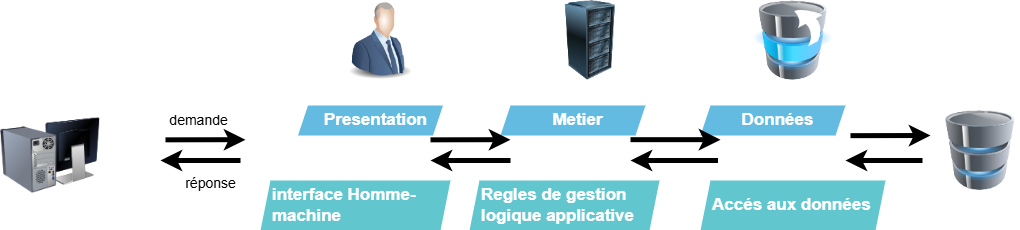

The diagram above was exported from draw.io. Its source (the exported page's mxGraphModel, read from the mxfile embedded in the PNG):
<mxGraphModel dx="1792" dy="1315" grid="1" gridSize="10" guides="1" tooltips="1" connect="1" arrows="1" fold="1" page="1" pageScale="1" pageWidth="827" pageHeight="1169" math="0" shadow="0">
  <root>
    <mxCell id="0" />
    <mxCell id="1" parent="0" />
    <mxCell id="0G3bhTAR03Mw3CiOVXSA-11" value="" style="image;html=1;image=img/lib/clip_art/computers/Database_Move_Stack_128x128.png" vertex="1" parent="1">
      <mxGeometry x="602.5" y="50" width="80" height="80" as="geometry" />
    </mxCell>
    <mxCell id="0G3bhTAR03Mw3CiOVXSA-12" value="" style="image;html=1;image=img/lib/clip_art/computers/Server_Rack_128x128.png" vertex="1" parent="1">
      <mxGeometry x="400" y="50" width="80" height="80" as="geometry" />
    </mxCell>
    <mxCell id="0G3bhTAR03Mw3CiOVXSA-14" value="" style="image;html=1;image=img/lib/clip_art/computers/Monitor_Tower_Behind_128x128.png" vertex="1" parent="1">
      <mxGeometry x="-150" y="155" width="100" height="100" as="geometry" />
    </mxCell>
    <mxCell id="0G3bhTAR03Mw3CiOVXSA-15" value="" style="image;html=1;image=img/lib/clip_art/people/Suit_Man_Blue_128x128.png" vertex="1" parent="1">
      <mxGeometry x="190" y="50" width="80" height="80" as="geometry" />
    </mxCell>
    <mxCell id="0G3bhTAR03Mw3CiOVXSA-17" value="Presentation" style="shape=mxgraph.infographic.parallelogram;dx=5;html=1;whiteSpace=wrap;fillColor=#64BBE2;strokeColor=none;shadow=0;fontSize=17;fontColor=#FFFFFF;align=center;spacingLeft=10;fontStyle=1;" vertex="1" parent="1">
      <mxGeometry x="147.5" y="155" width="145" height="30" as="geometry" />
    </mxCell>
    <mxCell id="0G3bhTAR03Mw3CiOVXSA-25" value="interface Homme-machine" style="shape=mxgraph.infographic.parallelogram;dx=5;html=1;whiteSpace=wrap;fillColor=#61C6CE;strokeColor=none;shadow=0;fontSize=17;fontColor=#FFFFFF;align=left;spacingLeft=10;fontStyle=1;" vertex="1" parent="1">
      <mxGeometry x="110" y="230" width="190" height="50" as="geometry" />
    </mxCell>
    <mxCell id="0G3bhTAR03Mw3CiOVXSA-26" value="Données" style="shape=mxgraph.infographic.parallelogram;dx=5;html=1;whiteSpace=wrap;fillColor=#64BBE2;strokeColor=none;shadow=0;fontSize=17;fontColor=#FFFFFF;align=center;spacingLeft=10;fontStyle=1;" vertex="1" parent="1">
      <mxGeometry x="550" y="155" width="145" height="30" as="geometry" />
    </mxCell>
    <mxCell id="0G3bhTAR03Mw3CiOVXSA-27" value="Metier" style="shape=mxgraph.infographic.parallelogram;dx=5;html=1;whiteSpace=wrap;fillColor=#64BBE2;strokeColor=none;shadow=0;fontSize=17;fontColor=#FFFFFF;align=center;spacingLeft=10;fontStyle=1;" vertex="1" parent="1">
      <mxGeometry x="350" y="155" width="145" height="30" as="geometry" />
    </mxCell>
    <mxCell id="0G3bhTAR03Mw3CiOVXSA-28" value="Regles de gestion logique applicative" style="shape=mxgraph.infographic.parallelogram;dx=5;html=1;whiteSpace=wrap;fillColor=#61C6CE;strokeColor=none;shadow=0;fontSize=17;fontColor=#FFFFFF;align=left;spacingLeft=10;fontStyle=1;" vertex="1" parent="1">
      <mxGeometry x="319" y="230" width="190" height="50" as="geometry" />
    </mxCell>
    <mxCell id="0G3bhTAR03Mw3CiOVXSA-29" value="Accés aux données" style="shape=mxgraph.infographic.parallelogram;dx=5;html=1;whiteSpace=wrap;fillColor=#61C6CE;strokeColor=none;shadow=0;fontSize=17;fontColor=#FFFFFF;align=left;spacingLeft=10;fontStyle=1;" vertex="1" parent="1">
      <mxGeometry x="550" y="230" width="185" height="50" as="geometry" />
    </mxCell>
    <mxCell id="0G3bhTAR03Mw3CiOVXSA-30" value="" style="image;html=1;image=img/lib/clip_art/computers/Database_128x128.png" vertex="1" parent="1">
      <mxGeometry x="790" y="160" width="80" height="80" as="geometry" />
    </mxCell>
    <mxCell id="0G3bhTAR03Mw3CiOVXSA-31" value="" style="endArrow=classic;html=1;rounded=0;strokeWidth=5;" edge="1" parent="1">
      <mxGeometry width="50" height="50" relative="1" as="geometry">
        <mxPoint x="90" y="210" as="sourcePoint" />
        <mxPoint x="10" y="210" as="targetPoint" />
      </mxGeometry>
    </mxCell>
    <mxCell id="0G3bhTAR03Mw3CiOVXSA-32" value="" style="endArrow=classic;html=1;rounded=0;strokeWidth=5;" edge="1" parent="1">
      <mxGeometry width="50" height="50" relative="1" as="geometry">
        <mxPoint x="15" y="189.33999999999997" as="sourcePoint" />
        <mxPoint x="95" y="189.17000000000002" as="targetPoint" />
      </mxGeometry>
    </mxCell>
    <mxCell id="0G3bhTAR03Mw3CiOVXSA-33" value="&lt;font style=&quot;font-size: 14px;&quot;&gt;demande&amp;nbsp;&lt;/font&gt;" style="text;html=1;align=center;verticalAlign=middle;resizable=0;points=[];autosize=1;strokeColor=none;fillColor=none;" vertex="1" parent="1">
      <mxGeometry x="5" y="155" width="90" height="30" as="geometry" />
    </mxCell>
    <mxCell id="0G3bhTAR03Mw3CiOVXSA-34" value="&lt;font style=&quot;font-size: 14px;&quot;&gt;réponse&lt;/font&gt;" style="text;html=1;align=center;verticalAlign=middle;resizable=0;points=[];autosize=1;strokeColor=none;fillColor=none;" vertex="1" parent="1">
      <mxGeometry x="25" y="218" width="70" height="30" as="geometry" />
    </mxCell>
    <mxCell id="0G3bhTAR03Mw3CiOVXSA-35" value="" style="endArrow=classic;html=1;rounded=0;strokeWidth=5;" edge="1" parent="1">
      <mxGeometry width="50" height="50" relative="1" as="geometry">
        <mxPoint x="772" y="210" as="sourcePoint" />
        <mxPoint x="695" y="210" as="targetPoint" />
      </mxGeometry>
    </mxCell>
    <mxCell id="0G3bhTAR03Mw3CiOVXSA-36" value="" style="endArrow=classic;html=1;rounded=0;strokeWidth=5;" edge="1" parent="1">
      <mxGeometry width="50" height="50" relative="1" as="geometry">
        <mxPoint x="567.5" y="210" as="sourcePoint" />
        <mxPoint x="480" y="210" as="targetPoint" />
      </mxGeometry>
    </mxCell>
    <mxCell id="0G3bhTAR03Mw3CiOVXSA-37" value="" style="endArrow=classic;html=1;rounded=0;strokeWidth=5;" edge="1" parent="1">
      <mxGeometry width="50" height="50" relative="1" as="geometry">
        <mxPoint x="360" y="210" as="sourcePoint" />
        <mxPoint x="280" y="210" as="targetPoint" />
      </mxGeometry>
    </mxCell>
    <mxCell id="0G3bhTAR03Mw3CiOVXSA-38" value="" style="endArrow=classic;html=1;rounded=0;strokeWidth=5;" edge="1" parent="1">
      <mxGeometry width="50" height="50" relative="1" as="geometry">
        <mxPoint x="700" y="185.17" as="sourcePoint" />
        <mxPoint x="780" y="185" as="targetPoint" />
      </mxGeometry>
    </mxCell>
    <mxCell id="0G3bhTAR03Mw3CiOVXSA-39" value="" style="endArrow=classic;html=1;rounded=0;strokeWidth=5;" edge="1" parent="1">
      <mxGeometry width="50" height="50" relative="1" as="geometry">
        <mxPoint x="480" y="189.17" as="sourcePoint" />
        <mxPoint x="570" y="189.17" as="targetPoint" />
      </mxGeometry>
    </mxCell>
    <mxCell id="0G3bhTAR03Mw3CiOVXSA-40" value="" style="endArrow=classic;html=1;rounded=0;strokeWidth=5;" edge="1" parent="1">
      <mxGeometry width="50" height="50" relative="1" as="geometry">
        <mxPoint x="280" y="189.33999999999997" as="sourcePoint" />
        <mxPoint x="360" y="189.17" as="targetPoint" />
      </mxGeometry>
    </mxCell>
  </root>
</mxGraphModel>